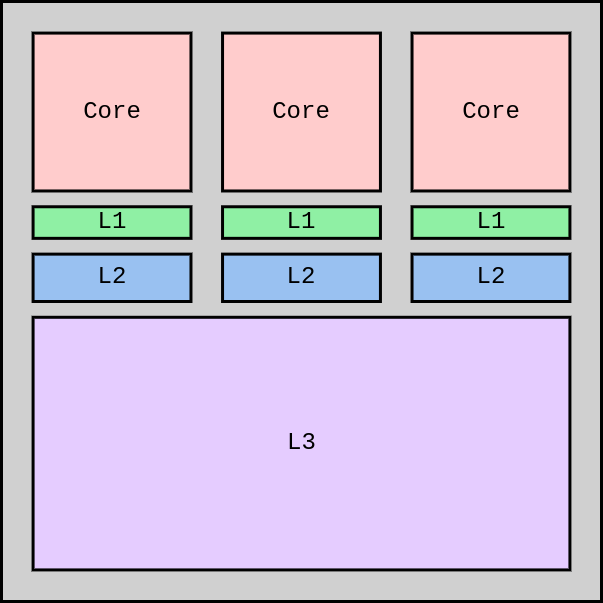

The diagram above was exported from draw.io. Its source (the exported page's mxGraphModel, read from the mxfile embedded in the PNG):
<mxGraphModel dx="2056" dy="1218" grid="1" gridSize="10" guides="1" tooltips="1" connect="1" arrows="1" fold="1" page="1" pageScale="1" pageWidth="850" pageHeight="1100" math="0" shadow="0">
  <root>
    <mxCell id="0" />
    <mxCell id="1" parent="0" />
    <mxCell id="-cntTJ3TW4yOcXrFvQFZ-1" value="" style="group" parent="1" vertex="1" connectable="0">
      <mxGeometry x="140" y="180" width="600" height="600" as="geometry" />
    </mxCell>
    <mxCell id="VLUZ75N3-F3q_jsqpljg-1" value="" style="rounded=0;whiteSpace=wrap;html=1;strokeWidth=3;fontFamily=Courier New;fontSize=24;fillColor=#D0D0D0;" parent="-cntTJ3TW4yOcXrFvQFZ-1" vertex="1">
      <mxGeometry width="600" height="600" as="geometry" />
    </mxCell>
    <mxCell id="VLUZ75N3-F3q_jsqpljg-2" value="Core" style="rounded=0;whiteSpace=wrap;html=1;strokeWidth=3;fillColor=#FFCCCC;fontFamily=Courier New;fontSize=24;" parent="-cntTJ3TW4yOcXrFvQFZ-1" vertex="1">
      <mxGeometry x="31.578947368421055" y="31.578947368421055" width="157.89473684210526" height="157.89473684210526" as="geometry" />
    </mxCell>
    <mxCell id="VLUZ75N3-F3q_jsqpljg-3" value="Core" style="rounded=0;whiteSpace=wrap;html=1;strokeWidth=3;fillColor=#FFCCCC;fontFamily=Courier New;fontSize=24;" parent="-cntTJ3TW4yOcXrFvQFZ-1" vertex="1">
      <mxGeometry x="221.05263157894737" y="31.578947368421055" width="157.89473684210526" height="157.89473684210526" as="geometry" />
    </mxCell>
    <mxCell id="VLUZ75N3-F3q_jsqpljg-4" value="Core" style="rounded=0;whiteSpace=wrap;html=1;strokeWidth=3;fillColor=#FFCCCC;fontFamily=Courier New;fontSize=24;" parent="-cntTJ3TW4yOcXrFvQFZ-1" vertex="1">
      <mxGeometry x="410.5263157894737" y="31.578947368421055" width="157.89473684210526" height="157.89473684210526" as="geometry" />
    </mxCell>
    <mxCell id="VLUZ75N3-F3q_jsqpljg-5" value="L1" style="rounded=0;whiteSpace=wrap;html=1;strokeWidth=3;fillColor=#8ff0a4;fontFamily=Courier New;fontSize=24;" parent="-cntTJ3TW4yOcXrFvQFZ-1" vertex="1">
      <mxGeometry x="31.578947368421055" y="205.26315789473685" width="157.89473684210526" height="31.578947368421055" as="geometry" />
    </mxCell>
    <mxCell id="VLUZ75N3-F3q_jsqpljg-6" value="L1" style="rounded=0;whiteSpace=wrap;html=1;strokeWidth=3;fillColor=#8ff0a4;fontFamily=Courier New;fontSize=24;" parent="-cntTJ3TW4yOcXrFvQFZ-1" vertex="1">
      <mxGeometry x="221.05263157894737" y="205.26315789473685" width="157.89473684210526" height="31.578947368421055" as="geometry" />
    </mxCell>
    <mxCell id="VLUZ75N3-F3q_jsqpljg-7" value="L1" style="rounded=0;whiteSpace=wrap;html=1;strokeWidth=3;fillColor=#8ff0a4;fontFamily=Courier New;fontSize=24;" parent="-cntTJ3TW4yOcXrFvQFZ-1" vertex="1">
      <mxGeometry x="410.5263157894737" y="205.26315789473685" width="157.89473684210526" height="31.578947368421055" as="geometry" />
    </mxCell>
    <mxCell id="VLUZ75N3-F3q_jsqpljg-8" value="L2" style="rounded=0;whiteSpace=wrap;html=1;strokeWidth=3;fillColor=#99c1f1;fontFamily=Courier New;fontSize=24;" parent="-cntTJ3TW4yOcXrFvQFZ-1" vertex="1">
      <mxGeometry x="31.578947368421055" y="252.63157894736844" width="157.89473684210526" height="47.36842105263158" as="geometry" />
    </mxCell>
    <mxCell id="VLUZ75N3-F3q_jsqpljg-9" value="L2" style="rounded=0;whiteSpace=wrap;html=1;strokeWidth=3;fillColor=#99c1f1;fontFamily=Courier New;fontSize=24;" parent="-cntTJ3TW4yOcXrFvQFZ-1" vertex="1">
      <mxGeometry x="221.05263157894737" y="252.63157894736844" width="157.89473684210526" height="47.36842105263158" as="geometry" />
    </mxCell>
    <mxCell id="VLUZ75N3-F3q_jsqpljg-10" value="L2" style="rounded=0;whiteSpace=wrap;html=1;strokeWidth=3;fillColor=#99c1f1;fontFamily=Courier New;fontSize=24;" parent="-cntTJ3TW4yOcXrFvQFZ-1" vertex="1">
      <mxGeometry x="410.5263157894737" y="252.63157894736844" width="157.89473684210526" height="47.36842105263158" as="geometry" />
    </mxCell>
    <mxCell id="VLUZ75N3-F3q_jsqpljg-11" value="L3" style="rounded=0;whiteSpace=wrap;html=1;strokeWidth=3;fillColor=#E5CCFF;fontFamily=Courier New;fontSize=24;" parent="-cntTJ3TW4yOcXrFvQFZ-1" vertex="1">
      <mxGeometry x="31.578947368421055" y="315.7894736842105" width="536.8421052631579" height="252.63157894736844" as="geometry" />
    </mxCell>
  </root>
</mxGraphModel>